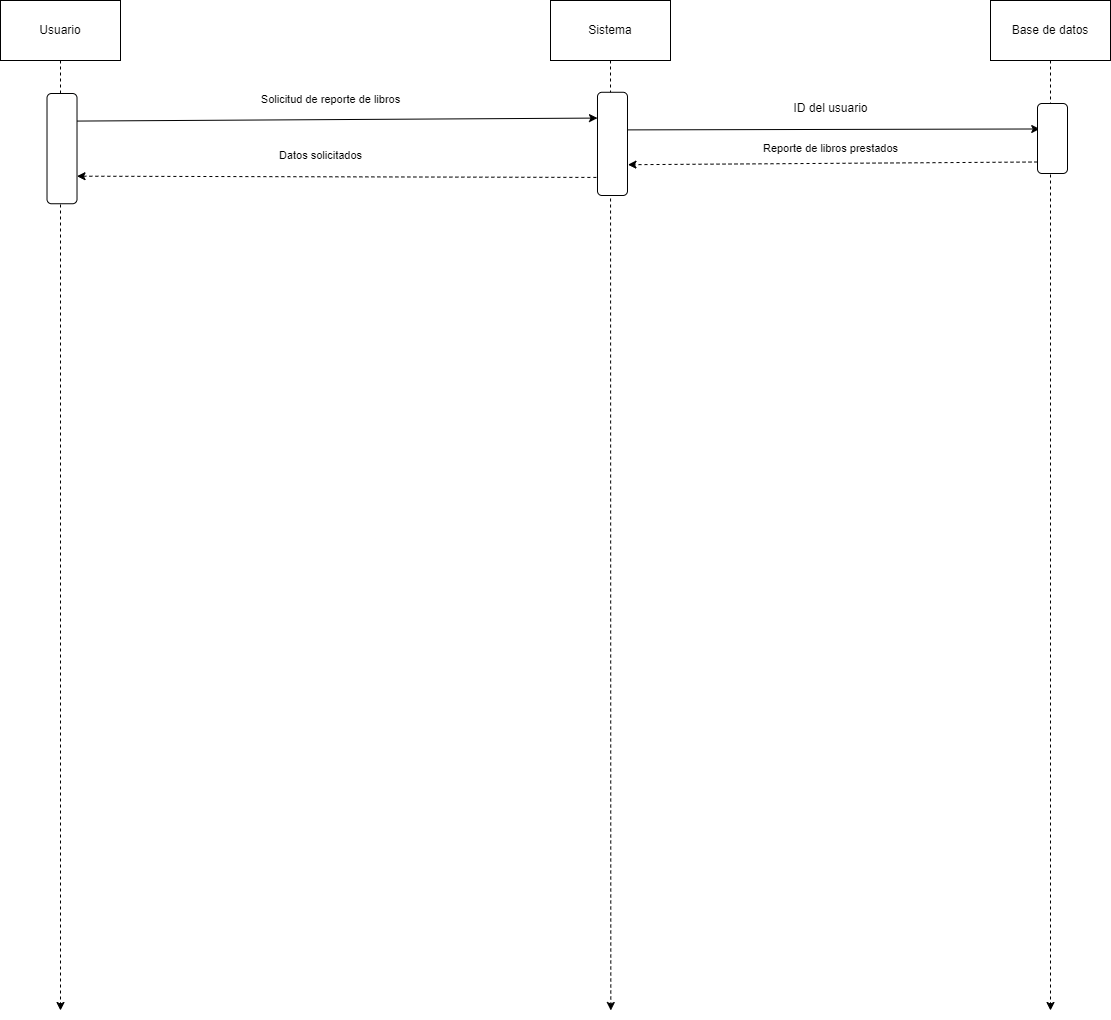

The diagram above was exported from draw.io. Its source (the exported page's mxGraphModel, read from the mxfile embedded in the PNG):
<mxGraphModel dx="926" dy="541" grid="1" gridSize="10" guides="1" tooltips="1" connect="1" arrows="1" fold="1" page="1" pageScale="1" pageWidth="827" pageHeight="1169" math="0" shadow="0">
  <root>
    <mxCell id="0" />
    <mxCell id="1" parent="0" />
    <mxCell id="bQA01XkHzc2piDlUOqIK-2" style="edgeStyle=none;shape=connector;rounded=0;orthogonalLoop=1;jettySize=auto;html=1;exitX=0.5;exitY=1;exitDx=0;exitDy=0;dashed=1;labelBackgroundColor=default;strokeColor=default;fontFamily=Helvetica;fontSize=11;fontColor=default;endArrow=classic;" edge="1" parent="1" source="bQA01XkHzc2piDlUOqIK-3">
      <mxGeometry relative="1" as="geometry">
        <mxPoint x="180" y="1050" as="targetPoint" />
      </mxGeometry>
    </mxCell>
    <mxCell id="bQA01XkHzc2piDlUOqIK-3" value="Usuario" style="rounded=0;whiteSpace=wrap;html=1;" vertex="1" parent="1">
      <mxGeometry x="120" y="40" width="120" height="60" as="geometry" />
    </mxCell>
    <mxCell id="bQA01XkHzc2piDlUOqIK-4" style="edgeStyle=none;shape=connector;rounded=0;orthogonalLoop=1;jettySize=auto;html=1;exitX=0.5;exitY=1;exitDx=0;exitDy=0;dashed=1;labelBackgroundColor=default;strokeColor=default;fontFamily=Helvetica;fontSize=11;fontColor=default;endArrow=classic;" edge="1" parent="1" source="bQA01XkHzc2piDlUOqIK-5">
      <mxGeometry relative="1" as="geometry">
        <mxPoint x="730.3157894736842" y="1049.9999999999998" as="targetPoint" />
      </mxGeometry>
    </mxCell>
    <mxCell id="bQA01XkHzc2piDlUOqIK-5" value="Sistema" style="rounded=0;whiteSpace=wrap;html=1;" vertex="1" parent="1">
      <mxGeometry x="670" y="40" width="120" height="60" as="geometry" />
    </mxCell>
    <mxCell id="bQA01XkHzc2piDlUOqIK-6" style="edgeStyle=none;shape=connector;rounded=0;orthogonalLoop=1;jettySize=auto;html=1;exitX=0.5;exitY=1;exitDx=0;exitDy=0;dashed=1;labelBackgroundColor=default;strokeColor=default;fontFamily=Helvetica;fontSize=11;fontColor=default;endArrow=classic;" edge="1" parent="1" source="bQA01XkHzc2piDlUOqIK-7">
      <mxGeometry relative="1" as="geometry">
        <mxPoint x="1170" y="1050" as="targetPoint" />
      </mxGeometry>
    </mxCell>
    <mxCell id="bQA01XkHzc2piDlUOqIK-7" value="Base de datos" style="rounded=0;whiteSpace=wrap;html=1;" vertex="1" parent="1">
      <mxGeometry x="1110" y="40" width="120" height="60" as="geometry" />
    </mxCell>
    <mxCell id="bQA01XkHzc2piDlUOqIK-9" style="rounded=0;orthogonalLoop=1;jettySize=auto;html=1;entryX=0.25;entryY=0;entryDx=0;entryDy=0;startArrow=classic;startFill=1;endArrow=none;endFill=0;exitX=0.25;exitY=1;exitDx=0;exitDy=0;" edge="1" parent="1" target="bQA01XkHzc2piDlUOqIK-17" source="bQA01XkHzc2piDlUOqIK-12">
      <mxGeometry relative="1" as="geometry">
        <mxPoint x="720" y="154" as="sourcePoint" />
      </mxGeometry>
    </mxCell>
    <mxCell id="bQA01XkHzc2piDlUOqIK-10" style="edgeStyle=none;shape=connector;rounded=0;orthogonalLoop=1;jettySize=auto;html=1;labelBackgroundColor=default;strokeColor=default;fontFamily=Helvetica;fontSize=11;fontColor=default;endArrow=classic;exitX=0.359;exitY=0.033;exitDx=0;exitDy=0;exitPerimeter=0;entryX=0.364;entryY=0.925;entryDx=0;entryDy=0;entryPerimeter=0;" edge="1" parent="1" target="bQA01XkHzc2piDlUOqIK-14">
      <mxGeometry relative="1" as="geometry">
        <mxPoint x="1157" y="170.9999999999999" as="targetPoint" />
        <mxPoint x="746" y="169.38796000000013" as="sourcePoint" />
      </mxGeometry>
    </mxCell>
    <mxCell id="bQA01XkHzc2piDlUOqIK-12" value="" style="rounded=1;whiteSpace=wrap;html=1;fontFamily=Helvetica;fontSize=11;fontColor=default;rotation=90;" vertex="1" parent="1">
      <mxGeometry x="680.38" y="168.38" width="103.23" height="30" as="geometry" />
    </mxCell>
    <mxCell id="bQA01XkHzc2piDlUOqIK-13" style="edgeStyle=none;shape=connector;rounded=0;orthogonalLoop=1;jettySize=auto;html=1;exitX=0.75;exitY=1;exitDx=0;exitDy=0;labelBackgroundColor=default;strokeColor=default;fontFamily=Helvetica;fontSize=11;fontColor=default;endArrow=classic;dashed=1;entryX=0.425;entryY=-0.016;entryDx=0;entryDy=0;entryPerimeter=0;" edge="1" parent="1">
      <mxGeometry relative="1" as="geometry">
        <mxPoint x="747.47" y="204.197" as="targetPoint" />
        <mxPoint x="1157" y="201.4999999999999" as="sourcePoint" />
      </mxGeometry>
    </mxCell>
    <mxCell id="bQA01XkHzc2piDlUOqIK-14" value="" style="rounded=1;whiteSpace=wrap;html=1;fontFamily=Helvetica;fontSize=11;fontColor=default;rotation=90;" vertex="1" parent="1">
      <mxGeometry x="1137" y="163" width="70" height="30" as="geometry" />
    </mxCell>
    <mxCell id="bQA01XkHzc2piDlUOqIK-15" style="edgeStyle=none;shape=connector;rounded=0;orthogonalLoop=1;jettySize=auto;html=1;entryX=0.5;entryY=1;entryDx=0;entryDy=0;labelBackgroundColor=default;strokeColor=default;fontFamily=Helvetica;fontSize=11;fontColor=default;endArrow=classic;" edge="1" parent="1" source="bQA01XkHzc2piDlUOqIK-14" target="bQA01XkHzc2piDlUOqIK-14">
      <mxGeometry relative="1" as="geometry" />
    </mxCell>
    <mxCell id="bQA01XkHzc2piDlUOqIK-16" style="edgeStyle=none;shape=connector;rounded=0;orthogonalLoop=1;jettySize=auto;html=1;exitX=0.75;exitY=0;exitDx=0;exitDy=0;entryX=0.825;entryY=0.995;entryDx=0;entryDy=0;labelBackgroundColor=default;strokeColor=default;fontFamily=Helvetica;fontSize=11;fontColor=default;endArrow=none;dashed=1;entryPerimeter=0;endFill=0;startArrow=classic;startFill=1;" edge="1" parent="1" source="bQA01XkHzc2piDlUOqIK-17" target="bQA01XkHzc2piDlUOqIK-12">
      <mxGeometry relative="1" as="geometry" />
    </mxCell>
    <mxCell id="bQA01XkHzc2piDlUOqIK-17" value="" style="rounded=1;whiteSpace=wrap;html=1;fontFamily=Helvetica;fontSize=11;fontColor=default;rotation=90;" vertex="1" parent="1">
      <mxGeometry x="126.38" y="173.13" width="110.25" height="30" as="geometry" />
    </mxCell>
    <mxCell id="bQA01XkHzc2piDlUOqIK-18" value="Solicitud de reporte de libros" style="text;html=1;align=center;verticalAlign=middle;resizable=0;points=[];autosize=1;strokeColor=none;fillColor=none;fontSize=11;fontFamily=Helvetica;fontColor=default;" vertex="1" parent="1">
      <mxGeometry x="370" y="124" width="160" height="30" as="geometry" />
    </mxCell>
    <mxCell id="bQA01XkHzc2piDlUOqIK-19" value="Datos solicitados" style="text;html=1;align=center;verticalAlign=middle;resizable=0;points=[];autosize=1;strokeColor=none;fillColor=none;fontSize=11;fontFamily=Helvetica;fontColor=default;" vertex="1" parent="1">
      <mxGeometry x="385" y="180" width="110" height="30" as="geometry" />
    </mxCell>
    <mxCell id="bQA01XkHzc2piDlUOqIK-21" value="Reporte de libros prestados" style="text;html=1;align=center;verticalAlign=middle;resizable=0;points=[];autosize=1;strokeColor=none;fillColor=none;fontSize=11;fontFamily=Helvetica;fontColor=default;" vertex="1" parent="1">
      <mxGeometry x="870" y="173.13" width="160" height="30" as="geometry" />
    </mxCell>
    <mxCell id="bQA01XkHzc2piDlUOqIK-28" value="ID del usuario" style="text;html=1;align=center;verticalAlign=middle;resizable=0;points=[];autosize=1;strokeColor=none;fillColor=none;" vertex="1" parent="1">
      <mxGeometry x="900" y="133" width="100" height="30" as="geometry" />
    </mxCell>
  </root>
</mxGraphModel>